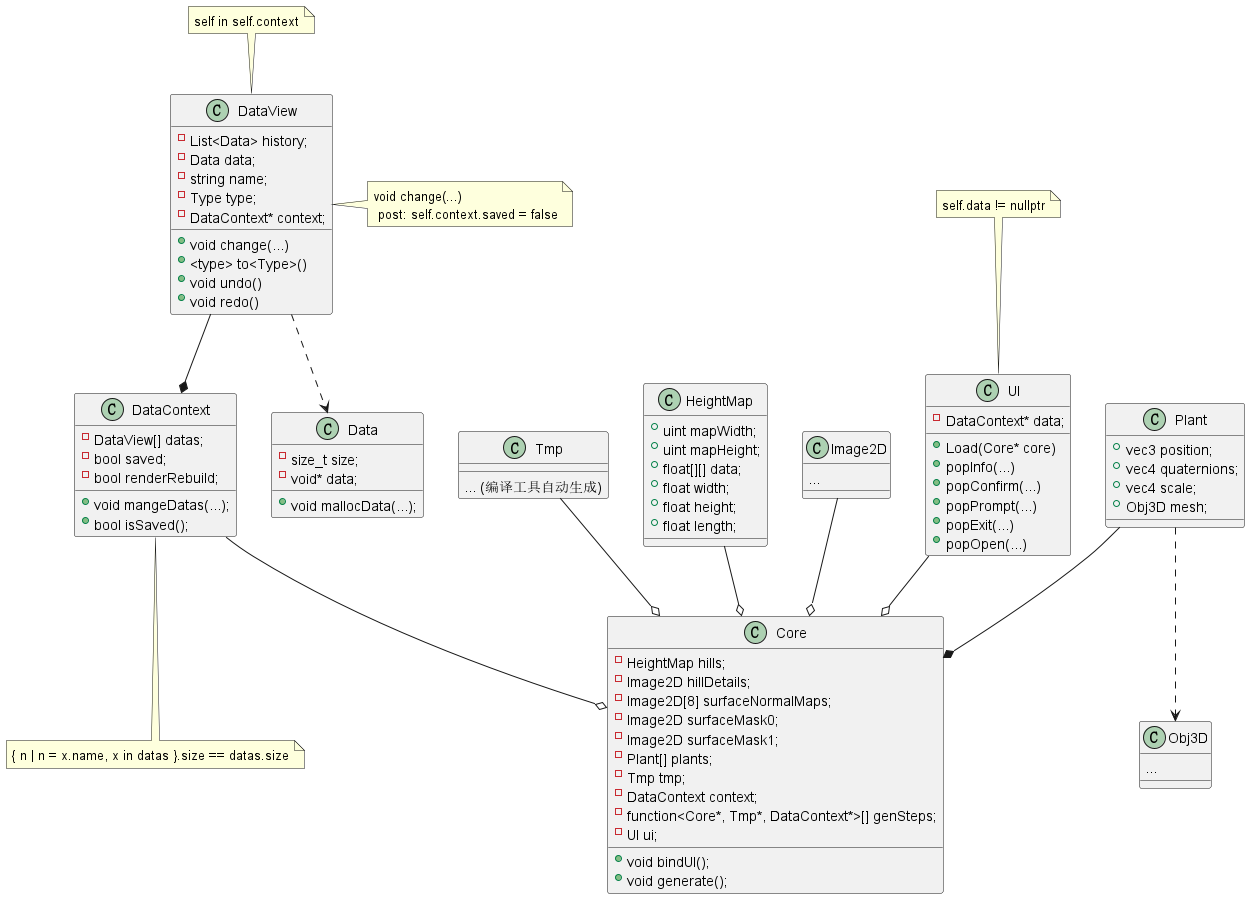

The diagram above was rendered by PlantUML. Its source (embedded in the PNG):
@startuml

class Core {
	- HeightMap hills;
	- Image2D hillDetails;
	- Image2D[8] surfaceNormalMaps;
	- Image2D surfaceMask0;
	- Image2D surfaceMask1;
	- Plant[] plants;
	- Tmp tmp; 
	- DataContext context;
	- function<Core*, Tmp*, DataContext*>[] genSteps;
	- UI ui;
	+ void bindUI();
	+ void generate();
}

class DataContext {
	- DataView[] datas;
	- bool saved;
	- bool renderRebuild;
	+ void mangeDatas(...);
	+ bool isSaved();
}

class Data {
	- size_t size;
	- void* data;
	+ void mallocData(...);
}

class DataView {
	- List<Data> history;
	- Data data;
	- string name;
	- Type type;
	- DataContext* context;
	+ void change(...)
	+ <type> to<Type>()
	+ void undo()
	+ void redo()
}

class UI {
	- DataContext* data;
	+ Load(Core* core)
	+ popInfo(...)
	+ popConfirm(...)
	+ popPrompt(...)
	+ popExit(...)
	+ popOpen(...)
}

class Tmp {
	... (编译工具自动生成)
}

class Plant {
	+ vec3 position;
	+ vec4 quaternions;
	+ vec4 scale;
	+ Obj3D mesh;
}

class HeightMap {
	+ uint mapWidth;
	+ uint mapHeight;
	+ float[][] data;
	+ float width;
	+ float height;
	+ float length;
}

class Image2D {
	...
}

class Obj3D {
	...
}

DataView ..> Data
DataView --* DataContext
HeightMap --o Core
Image2D --o Core
Plant --* Core
Tmp --o Core
DataContext --o Core
UI --o Core
Plant ..> Obj3D

note top of UI: self.data != nullptr
note bottom of DataContext: { n | n = x.name, x in datas }.size == datas.size
note right of DataView: void change(...) \n post: self.context.saved = false
note top of DataView: self in self.context


@enduml